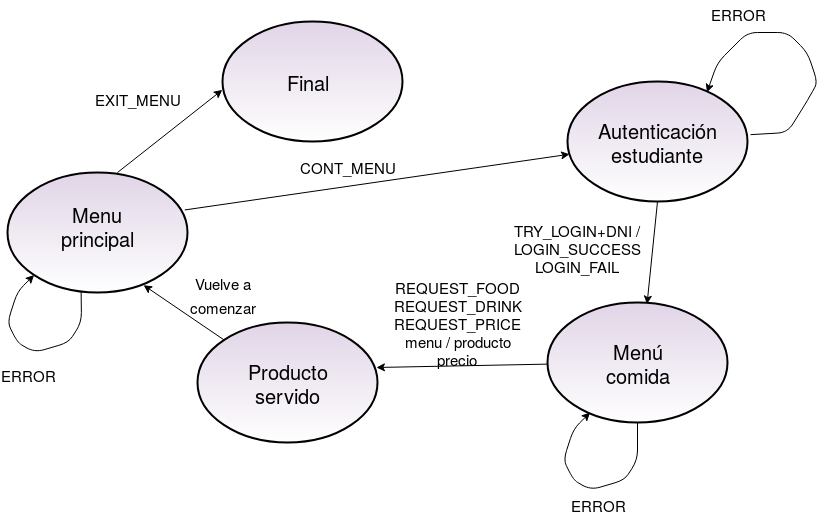

The diagram above was exported from draw.io. Its source (the exported page's mxGraphModel, read from the mxfile embedded in the PNG):
<mxGraphModel dx="1021" dy="1682" grid="1" gridSize="10" guides="1" tooltips="1" connect="1" arrows="1" fold="1" page="1" pageScale="1" pageWidth="850" pageHeight="1100" math="0" shadow="0">
  <root>
    <mxCell id="0" />
    <mxCell id="1" parent="0" />
    <mxCell id="tTBK3BsiO8TWzTsXdNHb-1" value="" style="ellipse;whiteSpace=wrap;html=1;strokeWidth=2;fillColor=#e1d5e7;strokeColor=#000000;gradientColor=#ffffff;gradientDirection=south;" vertex="1" parent="1">
      <mxGeometry x="30" y="150" width="180" height="120" as="geometry" />
    </mxCell>
    <mxCell id="tTBK3BsiO8TWzTsXdNHb-3" value="" style="ellipse;whiteSpace=wrap;html=1;strokeWidth=2;fillColor=#e1d5e7;strokeColor=#000000;gradientColor=#ffffff;gradientDirection=south;" vertex="1" parent="1">
      <mxGeometry x="245" y="-1" width="180" height="120" as="geometry" />
    </mxCell>
    <mxCell id="tTBK3BsiO8TWzTsXdNHb-4" value="" style="ellipse;whiteSpace=wrap;html=1;strokeWidth=2;fillColor=#e1d5e7;strokeColor=#000000;gradientColor=#ffffff;gradientDirection=south;shadow=0;" vertex="1" parent="1">
      <mxGeometry x="590" y="59" width="180" height="120" as="geometry" />
    </mxCell>
    <mxCell id="tTBK3BsiO8TWzTsXdNHb-5" value="" style="ellipse;whiteSpace=wrap;html=1;strokeWidth=2;fillColor=#e1d5e7;strokeColor=#000000;gradientColor=#ffffff;gradientDirection=south;" vertex="1" parent="1">
      <mxGeometry x="220" y="300" width="180" height="120" as="geometry" />
    </mxCell>
    <mxCell id="tTBK3BsiO8TWzTsXdNHb-6" value="" style="ellipse;whiteSpace=wrap;html=1;strokeWidth=2;fillColor=#e1d5e7;strokeColor=#000000;gradientColor=#ffffff;gradientDirection=south;" vertex="1" parent="1">
      <mxGeometry x="570" y="280" width="180" height="120" as="geometry" />
    </mxCell>
    <mxCell id="tTBK3BsiO8TWzTsXdNHb-8" value="&lt;div style=&quot;font-size: 20px&quot;&gt;&lt;font style=&quot;font-size: 20px&quot;&gt;Menu principal&lt;/font&gt;&lt;/div&gt;&lt;div style=&quot;font-size: 20px&quot;&gt;&lt;font style=&quot;font-size: 20px&quot;&gt;&lt;br&gt;&lt;/font&gt;&lt;/div&gt;" style="text;html=1;strokeColor=none;fillColor=none;align=center;verticalAlign=middle;whiteSpace=wrap;rounded=0;shadow=0;fontSize=16;" vertex="1" parent="1">
      <mxGeometry x="100" y="200" width="40" height="30" as="geometry" />
    </mxCell>
    <mxCell id="tTBK3BsiO8TWzTsXdNHb-10" value="&lt;font style=&quot;font-size: 20px&quot;&gt;Final&lt;/font&gt;" style="text;html=1;strokeColor=none;fillColor=none;align=center;verticalAlign=middle;whiteSpace=wrap;rounded=0;shadow=0;fontSize=16;" vertex="1" parent="1">
      <mxGeometry x="310" y="44" width="40" height="30" as="geometry" />
    </mxCell>
    <mxCell id="tTBK3BsiO8TWzTsXdNHb-12" value="Producto servido" style="text;html=1;strokeColor=none;fillColor=none;align=center;verticalAlign=middle;whiteSpace=wrap;rounded=0;shadow=0;fontSize=20;" vertex="1" parent="1">
      <mxGeometry x="290" y="345" width="40" height="30" as="geometry" />
    </mxCell>
    <mxCell id="tTBK3BsiO8TWzTsXdNHb-14" value="Autenticación estudiante" style="text;html=1;strokeColor=none;fillColor=none;align=center;verticalAlign=middle;whiteSpace=wrap;rounded=0;shadow=0;fontSize=20;" vertex="1" parent="1">
      <mxGeometry x="660" y="104" width="40" height="30" as="geometry" />
    </mxCell>
    <mxCell id="tTBK3BsiO8TWzTsXdNHb-17" value="Menú comida" style="text;html=1;strokeColor=none;fillColor=none;align=center;verticalAlign=middle;whiteSpace=wrap;rounded=0;shadow=0;fontSize=20;" vertex="1" parent="1">
      <mxGeometry x="640" y="325" width="40" height="30" as="geometry" />
    </mxCell>
    <mxCell id="tTBK3BsiO8TWzTsXdNHb-18" value="" style="endArrow=classic;startArrow=none;html=1;fontSize=20;entryX=0;entryY=1;entryDx=0;entryDy=0;exitX=0.409;exitY=0.988;exitDx=0;exitDy=0;exitPerimeter=0;verticalAlign=middle;startFill=0;" edge="1" parent="1" source="tTBK3BsiO8TWzTsXdNHb-1" target="tTBK3BsiO8TWzTsXdNHb-1">
      <mxGeometry width="50" height="50" relative="1" as="geometry">
        <mxPoint x="120" y="280" as="sourcePoint" />
        <mxPoint x="60" y="350" as="targetPoint" />
        <Array as="points">
          <mxPoint x="104" y="300" />
          <mxPoint x="91" y="320" />
          <mxPoint x="57" y="330" />
          <mxPoint x="40" y="320" />
          <mxPoint x="30" y="300" />
          <mxPoint x="40" y="269" />
        </Array>
      </mxGeometry>
    </mxCell>
    <mxCell id="tTBK3BsiO8TWzTsXdNHb-20" value="" style="endArrow=classic;startArrow=none;html=1;fontSize=20;entryX=0;entryY=1;entryDx=0;entryDy=0;exitX=0.5;exitY=1;exitDx=0;exitDy=0;exitPerimeter=0;verticalAlign=middle;startFill=0;" edge="1" parent="1" source="tTBK3BsiO8TWzTsXdNHb-6">
      <mxGeometry width="50" height="50" relative="1" as="geometry">
        <mxPoint x="659.6200000000001" y="406.0600000000002" as="sourcePoint" />
        <mxPoint x="612.5693850854777" y="390.06528106106134" as="targetPoint" />
        <Array as="points">
          <mxPoint x="660" y="437.5" />
          <mxPoint x="647" y="457.5" />
          <mxPoint x="613" y="467.5" />
          <mxPoint x="596" y="457.5" />
          <mxPoint x="586" y="437.5" />
          <mxPoint x="596" y="406.5" />
        </Array>
      </mxGeometry>
    </mxCell>
    <mxCell id="tTBK3BsiO8TWzTsXdNHb-21" value="" style="endArrow=classic;startArrow=none;html=1;fontSize=20;entryX=0.775;entryY=0.09;entryDx=0;entryDy=0;exitX=1.017;exitY=0.443;exitDx=0;exitDy=0;exitPerimeter=0;verticalAlign=middle;startFill=0;entryPerimeter=0;" edge="1" parent="1" source="tTBK3BsiO8TWzTsXdNHb-4" target="tTBK3BsiO8TWzTsXdNHb-4">
      <mxGeometry width="50" height="50" relative="1" as="geometry">
        <mxPoint x="722.5693850854777" y="168.06528106106134" as="sourcePoint" />
        <mxPoint x="770" y="178" as="targetPoint" />
        <Array as="points">
          <mxPoint x="810" y="110" />
          <mxPoint x="830" y="78" />
          <mxPoint x="840" y="60" />
          <mxPoint x="830" y="30" />
          <mxPoint x="810" y="10" />
          <mxPoint x="770" y="10" />
          <mxPoint x="740" y="40" />
        </Array>
      </mxGeometry>
    </mxCell>
    <mxCell id="tTBK3BsiO8TWzTsXdNHb-22" value="" style="endArrow=classic;html=1;fontSize=20;entryX=-0.001;entryY=0.57;entryDx=0;entryDy=0;entryPerimeter=0;" edge="1" parent="1" target="tTBK3BsiO8TWzTsXdNHb-3">
      <mxGeometry width="50" height="50" relative="1" as="geometry">
        <mxPoint x="140" y="150" as="sourcePoint" />
        <mxPoint x="190" y="100" as="targetPoint" />
      </mxGeometry>
    </mxCell>
    <mxCell id="tTBK3BsiO8TWzTsXdNHb-23" value="" style="endArrow=classic;html=1;fontSize=20;exitX=0.985;exitY=0.312;exitDx=0;exitDy=0;exitPerimeter=0;" edge="1" parent="1" source="tTBK3BsiO8TWzTsXdNHb-1" target="tTBK3BsiO8TWzTsXdNHb-4">
      <mxGeometry width="50" height="50" relative="1" as="geometry">
        <mxPoint x="210" y="280" as="sourcePoint" />
        <mxPoint x="260" y="230" as="targetPoint" />
      </mxGeometry>
    </mxCell>
    <mxCell id="tTBK3BsiO8TWzTsXdNHb-24" value="" style="endArrow=classic;html=1;fontSize=20;entryX=0.553;entryY=0.013;entryDx=0;entryDy=0;entryPerimeter=0;exitX=0.5;exitY=1;exitDx=0;exitDy=0;" edge="1" parent="1" source="tTBK3BsiO8TWzTsXdNHb-4" target="tTBK3BsiO8TWzTsXdNHb-6">
      <mxGeometry width="50" height="50" relative="1" as="geometry">
        <mxPoint x="20" y="550" as="sourcePoint" />
        <mxPoint x="70" y="500" as="targetPoint" />
      </mxGeometry>
    </mxCell>
    <mxCell id="tTBK3BsiO8TWzTsXdNHb-25" value="" style="endArrow=classic;html=1;fontSize=20;entryX=0.994;entryY=0.375;entryDx=0;entryDy=0;entryPerimeter=0;" edge="1" parent="1" source="tTBK3BsiO8TWzTsXdNHb-6" target="tTBK3BsiO8TWzTsXdNHb-5">
      <mxGeometry width="50" height="50" relative="1" as="geometry">
        <mxPoint x="20" y="550" as="sourcePoint" />
        <mxPoint x="70" y="500" as="targetPoint" />
      </mxGeometry>
    </mxCell>
    <mxCell id="tTBK3BsiO8TWzTsXdNHb-26" value="" style="endArrow=classic;html=1;fontSize=20;entryX=0.756;entryY=0.939;entryDx=0;entryDy=0;entryPerimeter=0;exitX=0;exitY=0;exitDx=0;exitDy=0;" edge="1" parent="1" source="tTBK3BsiO8TWzTsXdNHb-5" target="tTBK3BsiO8TWzTsXdNHb-1">
      <mxGeometry width="50" height="50" relative="1" as="geometry">
        <mxPoint x="230" y="320" as="sourcePoint" />
        <mxPoint x="70" y="500" as="targetPoint" />
      </mxGeometry>
    </mxCell>
    <mxCell id="tTBK3BsiO8TWzTsXdNHb-27" value="&lt;font style=&quot;font-size: 15px&quot;&gt;ERROR&lt;/font&gt;" style="text;html=1;strokeColor=none;fillColor=none;align=center;verticalAlign=middle;whiteSpace=wrap;rounded=0;shadow=0;fontSize=20;" vertex="1" parent="1">
      <mxGeometry x="30" y="340" width="40" height="20" as="geometry" />
    </mxCell>
    <mxCell id="tTBK3BsiO8TWzTsXdNHb-29" value="&lt;font style=&quot;font-size: 15px&quot;&gt;ERROR&lt;/font&gt;" style="text;html=1;strokeColor=none;fillColor=none;align=center;verticalAlign=middle;whiteSpace=wrap;rounded=0;shadow=0;fontSize=20;" vertex="1" parent="1">
      <mxGeometry x="600" y="470" width="40" height="20" as="geometry" />
    </mxCell>
    <mxCell id="tTBK3BsiO8TWzTsXdNHb-30" value="&lt;font style=&quot;font-size: 15px&quot;&gt;ERROR&lt;/font&gt;" style="text;html=1;strokeColor=none;fillColor=none;align=center;verticalAlign=middle;whiteSpace=wrap;rounded=0;shadow=0;fontSize=20;" vertex="1" parent="1">
      <mxGeometry x="740" y="-21" width="40" height="20" as="geometry" />
    </mxCell>
    <mxCell id="tTBK3BsiO8TWzTsXdNHb-31" value="&lt;font style=&quot;font-size: 15px&quot;&gt;Vuelve a comenzar&lt;/font&gt;" style="text;html=1;strokeColor=none;fillColor=none;align=center;verticalAlign=middle;whiteSpace=wrap;rounded=0;shadow=0;fontSize=20;" vertex="1" parent="1">
      <mxGeometry x="225" y="260" width="40" height="20" as="geometry" />
    </mxCell>
    <mxCell id="tTBK3BsiO8TWzTsXdNHb-34" value="&lt;font style=&quot;font-size: 15px&quot;&gt;EXIT_MENU&lt;/font&gt;" style="text;html=1;strokeColor=none;fillColor=none;align=center;verticalAlign=middle;whiteSpace=wrap;rounded=0;shadow=0;fontSize=20;" vertex="1" parent="1">
      <mxGeometry x="140" y="64" width="40" height="20" as="geometry" />
    </mxCell>
    <mxCell id="tTBK3BsiO8TWzTsXdNHb-35" value="CONT_MENU" style="text;html=1;strokeColor=none;fillColor=none;align=center;verticalAlign=middle;whiteSpace=wrap;rounded=0;shadow=0;fontSize=15;" vertex="1" parent="1">
      <mxGeometry x="350" y="134" width="40" height="20" as="geometry" />
    </mxCell>
    <mxCell id="tTBK3BsiO8TWzTsXdNHb-36" value="&lt;div&gt;TRY_LOGIN+DNI / LOGIN_SUCCESS&lt;/div&gt;&lt;div&gt;LOGIN_FAIL&lt;br&gt;&lt;/div&gt;" style="text;html=1;strokeColor=none;fillColor=none;align=center;verticalAlign=middle;whiteSpace=wrap;rounded=0;shadow=0;fontSize=15;" vertex="1" parent="1">
      <mxGeometry x="580" y="215" width="40" height="20" as="geometry" />
    </mxCell>
    <mxCell id="tTBK3BsiO8TWzTsXdNHb-37" value="&lt;div&gt;REQUEST_FOOD REQUEST_DRINK&lt;/div&gt;&lt;div&gt;REQUEST_PRICE menu / producto precio&lt;br&gt;&lt;/div&gt;" style="text;html=1;strokeColor=none;fillColor=none;align=center;verticalAlign=middle;whiteSpace=wrap;rounded=0;shadow=0;fontSize=15;" vertex="1" parent="1">
      <mxGeometry x="460" y="290" width="40" height="20" as="geometry" />
    </mxCell>
  </root>
</mxGraphModel>